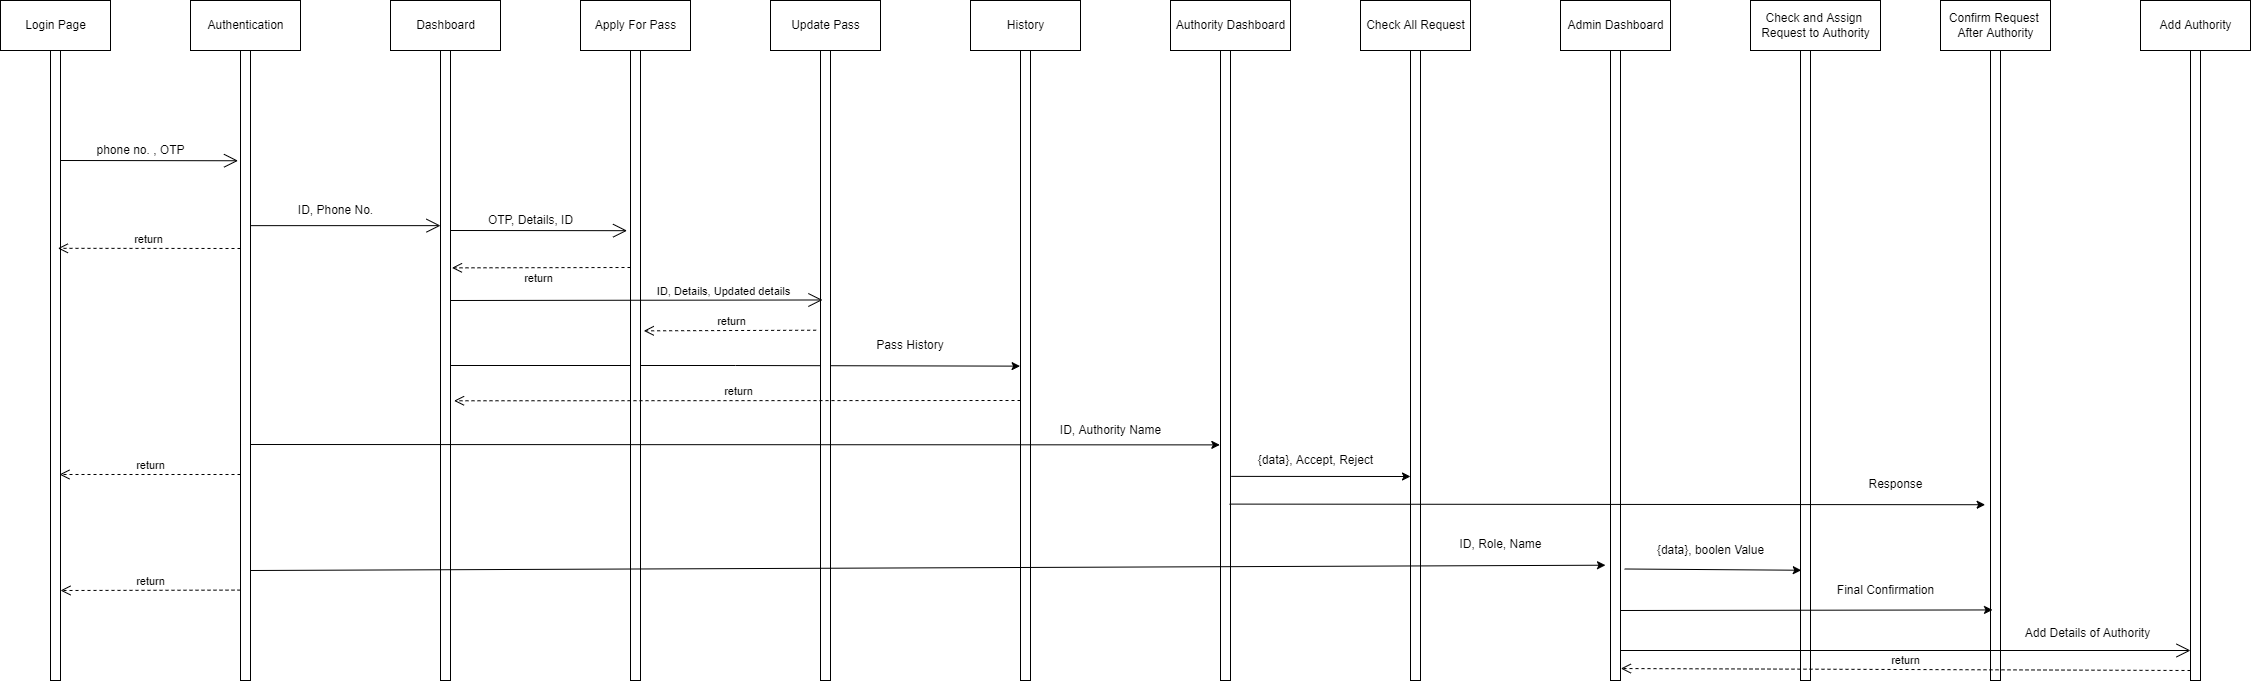

The diagram above was exported from draw.io. Its source (the exported page's mxGraphModel, read from the mxfile embedded in the PNG):
<mxGraphModel dx="2595" dy="1498" grid="1" gridSize="10" guides="1" tooltips="1" connect="1" arrows="1" fold="1" page="1" pageScale="1" pageWidth="1100" pageHeight="850" background="none" math="0" shadow="0">
  <root>
    <mxCell id="0" />
    <mxCell id="1" parent="0" />
    <mxCell id="AshPJU37OQIJtOViBh0h-1" value="Login Page" style="html=1;" parent="1" vertex="1">
      <mxGeometry x="80" y="80" width="110" height="50" as="geometry" />
    </mxCell>
    <mxCell id="AshPJU37OQIJtOViBh0h-4" value="" style="html=1;points=[];perimeter=orthogonalPerimeter;" parent="1" vertex="1">
      <mxGeometry x="130" y="130" width="10" height="630" as="geometry" />
    </mxCell>
    <mxCell id="AshPJU37OQIJtOViBh0h-5" value="Authentication" style="html=1;" parent="1" vertex="1">
      <mxGeometry x="270" y="80" width="110" height="50" as="geometry" />
    </mxCell>
    <mxCell id="AshPJU37OQIJtOViBh0h-6" value="" style="html=1;points=[];perimeter=orthogonalPerimeter;" parent="1" vertex="1">
      <mxGeometry x="320" y="130" width="10" height="630" as="geometry" />
    </mxCell>
    <mxCell id="AshPJU37OQIJtOViBh0h-7" value="Dashboard" style="html=1;" parent="1" vertex="1">
      <mxGeometry x="470" y="80" width="110" height="50" as="geometry" />
    </mxCell>
    <mxCell id="eNnRXVl8L_yyPx--4itf-2" style="edgeStyle=orthogonalEdgeStyle;rounded=0;orthogonalLoop=1;jettySize=auto;html=1;entryX=-0.04;entryY=0.501;entryDx=0;entryDy=0;entryPerimeter=0;" parent="1" source="AshPJU37OQIJtOViBh0h-8" target="AshPJU37OQIJtOViBh0h-20" edge="1">
      <mxGeometry relative="1" as="geometry" />
    </mxCell>
    <mxCell id="AshPJU37OQIJtOViBh0h-8" value="" style="html=1;points=[];perimeter=orthogonalPerimeter;" parent="1" vertex="1">
      <mxGeometry x="520" y="130" width="10" height="630" as="geometry" />
    </mxCell>
    <mxCell id="AshPJU37OQIJtOViBh0h-15" value="Apply For Pass" style="html=1;" parent="1" vertex="1">
      <mxGeometry x="660" y="80" width="110" height="50" as="geometry" />
    </mxCell>
    <mxCell id="AshPJU37OQIJtOViBh0h-16" value="" style="html=1;points=[];perimeter=orthogonalPerimeter;" parent="1" vertex="1">
      <mxGeometry x="710" y="130" width="10" height="630" as="geometry" />
    </mxCell>
    <mxCell id="AshPJU37OQIJtOViBh0h-17" value="Update Pass" style="html=1;" parent="1" vertex="1">
      <mxGeometry x="850" y="80" width="110" height="50" as="geometry" />
    </mxCell>
    <mxCell id="AshPJU37OQIJtOViBh0h-18" value="" style="html=1;points=[];perimeter=orthogonalPerimeter;" parent="1" vertex="1">
      <mxGeometry x="900" y="130" width="10" height="630" as="geometry" />
    </mxCell>
    <mxCell id="AshPJU37OQIJtOViBh0h-19" value="History" style="html=1;" parent="1" vertex="1">
      <mxGeometry x="1050" y="80" width="110" height="50" as="geometry" />
    </mxCell>
    <mxCell id="AshPJU37OQIJtOViBh0h-20" value="" style="html=1;points=[];perimeter=orthogonalPerimeter;" parent="1" vertex="1">
      <mxGeometry x="1100" y="130" width="10" height="630" as="geometry" />
    </mxCell>
    <mxCell id="AshPJU37OQIJtOViBh0h-21" value="Authority Dashboard" style="html=1;" parent="1" vertex="1">
      <mxGeometry x="1250" y="80" width="120" height="50" as="geometry" />
    </mxCell>
    <mxCell id="AshPJU37OQIJtOViBh0h-22" value="" style="html=1;points=[];perimeter=orthogonalPerimeter;" parent="1" vertex="1">
      <mxGeometry x="1300" y="130" width="10" height="630" as="geometry" />
    </mxCell>
    <mxCell id="AshPJU37OQIJtOViBh0h-23" value="Check All Request" style="html=1;" parent="1" vertex="1">
      <mxGeometry x="1440" y="80" width="110" height="50" as="geometry" />
    </mxCell>
    <mxCell id="AshPJU37OQIJtOViBh0h-24" value="" style="html=1;points=[];perimeter=orthogonalPerimeter;" parent="1" vertex="1">
      <mxGeometry x="1490" y="130" width="10" height="630" as="geometry" />
    </mxCell>
    <mxCell id="AshPJU37OQIJtOViBh0h-25" value="Admin Dashboard" style="html=1;" parent="1" vertex="1">
      <mxGeometry x="1640" y="80" width="110" height="50" as="geometry" />
    </mxCell>
    <mxCell id="AshPJU37OQIJtOViBh0h-26" value="" style="html=1;points=[];perimeter=orthogonalPerimeter;" parent="1" vertex="1">
      <mxGeometry x="1690" y="130" width="10" height="630" as="geometry" />
    </mxCell>
    <mxCell id="AshPJU37OQIJtOViBh0h-27" value="Check and Assign &lt;br&gt;Request to Authority" style="html=1;" parent="1" vertex="1">
      <mxGeometry x="1830" y="80" width="130" height="50" as="geometry" />
    </mxCell>
    <mxCell id="AshPJU37OQIJtOViBh0h-28" value="" style="html=1;points=[];perimeter=orthogonalPerimeter;" parent="1" vertex="1">
      <mxGeometry x="1880" y="130" width="10" height="630" as="geometry" />
    </mxCell>
    <mxCell id="AshPJU37OQIJtOViBh0h-29" value="Confirm Request&amp;nbsp;&lt;br&gt;After Authority" style="html=1;" parent="1" vertex="1">
      <mxGeometry x="2020" y="80" width="110" height="50" as="geometry" />
    </mxCell>
    <mxCell id="AshPJU37OQIJtOViBh0h-30" value="" style="html=1;points=[];perimeter=orthogonalPerimeter;" parent="1" vertex="1">
      <mxGeometry x="2070" y="130" width="10" height="630" as="geometry" />
    </mxCell>
    <mxCell id="AshPJU37OQIJtOViBh0h-31" value="Add Authority" style="html=1;" parent="1" vertex="1">
      <mxGeometry x="2220" y="80" width="110" height="50" as="geometry" />
    </mxCell>
    <mxCell id="AshPJU37OQIJtOViBh0h-32" value="" style="html=1;points=[];perimeter=orthogonalPerimeter;" parent="1" vertex="1">
      <mxGeometry x="2270" y="130" width="10" height="630" as="geometry" />
    </mxCell>
    <mxCell id="AshPJU37OQIJtOViBh0h-178" value="" style="endArrow=open;endFill=1;endSize=12;html=1;rounded=0;entryX=-0.248;entryY=0.175;entryDx=0;entryDy=0;entryPerimeter=0;" parent="1" target="AshPJU37OQIJtOViBh0h-6" edge="1">
      <mxGeometry width="160" relative="1" as="geometry">
        <mxPoint x="140" y="240" as="sourcePoint" />
        <mxPoint x="300" y="240" as="targetPoint" />
      </mxGeometry>
    </mxCell>
    <mxCell id="AshPJU37OQIJtOViBh0h-179" value="phone no. , OTP" style="text;html=1;align=center;verticalAlign=middle;resizable=0;points=[];autosize=1;strokeColor=none;fillColor=none;" parent="1" vertex="1">
      <mxGeometry x="170" y="220" width="100" height="20" as="geometry" />
    </mxCell>
    <mxCell id="AshPJU37OQIJtOViBh0h-180" value="" style="endArrow=open;endFill=1;endSize=12;html=1;rounded=0;exitX=1.032;exitY=0.278;exitDx=0;exitDy=0;exitPerimeter=0;" parent="1" source="AshPJU37OQIJtOViBh0h-6" target="AshPJU37OQIJtOViBh0h-8" edge="1">
      <mxGeometry width="160" relative="1" as="geometry">
        <mxPoint x="330" y="260" as="sourcePoint" />
        <mxPoint x="490" y="260" as="targetPoint" />
      </mxGeometry>
    </mxCell>
    <mxCell id="AshPJU37OQIJtOViBh0h-185" value="" style="endArrow=open;endFill=1;endSize=12;html=1;rounded=0;entryX=-0.344;entryY=0.286;entryDx=0;entryDy=0;entryPerimeter=0;" parent="1" target="AshPJU37OQIJtOViBh0h-16" edge="1">
      <mxGeometry width="160" relative="1" as="geometry">
        <mxPoint x="530" y="310" as="sourcePoint" />
        <mxPoint x="690" y="310" as="targetPoint" />
      </mxGeometry>
    </mxCell>
    <mxCell id="AshPJU37OQIJtOViBh0h-187" value="" style="endArrow=open;endFill=1;endSize=12;html=1;rounded=0;entryX=0.195;entryY=0.396;entryDx=0;entryDy=0;entryPerimeter=0;" parent="1" target="AshPJU37OQIJtOViBh0h-18" edge="1">
      <mxGeometry width="160" relative="1" as="geometry">
        <mxPoint x="530" y="380" as="sourcePoint" />
        <mxPoint x="690" y="380" as="targetPoint" />
      </mxGeometry>
    </mxCell>
    <mxCell id="AshPJU37OQIJtOViBh0h-190" value="ID, Details, Updated details" style="edgeLabel;html=1;align=center;verticalAlign=middle;resizable=0;points=[];" parent="AshPJU37OQIJtOViBh0h-187" vertex="1" connectable="0">
      <mxGeometry x="-0.415" y="7" relative="1" as="geometry">
        <mxPoint x="162" y="-3" as="offset" />
      </mxGeometry>
    </mxCell>
    <mxCell id="AshPJU37OQIJtOViBh0h-188" value="ID, Phone No." style="text;html=1;align=center;verticalAlign=middle;resizable=0;points=[];autosize=1;strokeColor=none;fillColor=none;" parent="1" vertex="1">
      <mxGeometry x="370" y="280" width="90" height="20" as="geometry" />
    </mxCell>
    <mxCell id="AshPJU37OQIJtOViBh0h-189" value="OTP, Details, ID" style="text;html=1;align=center;verticalAlign=middle;resizable=0;points=[];autosize=1;strokeColor=none;fillColor=none;" parent="1" vertex="1">
      <mxGeometry x="560" y="290" width="100" height="20" as="geometry" />
    </mxCell>
    <mxCell id="eNnRXVl8L_yyPx--4itf-3" value="Pass History" style="text;html=1;strokeColor=none;fillColor=none;align=center;verticalAlign=middle;whiteSpace=wrap;rounded=0;" parent="1" vertex="1">
      <mxGeometry x="930" y="410" width="120" height="30" as="geometry" />
    </mxCell>
    <mxCell id="eNnRXVl8L_yyPx--4itf-5" value="" style="endArrow=classic;html=1;rounded=0;entryX=-0.067;entryY=0.626;entryDx=0;entryDy=0;entryPerimeter=0;" parent="1" target="AshPJU37OQIJtOViBh0h-22" edge="1">
      <mxGeometry width="50" height="50" relative="1" as="geometry">
        <mxPoint x="330" y="524" as="sourcePoint" />
        <mxPoint x="1290" y="510" as="targetPoint" />
      </mxGeometry>
    </mxCell>
    <mxCell id="eNnRXVl8L_yyPx--4itf-6" value="ID, Authority Name" style="text;html=1;align=center;verticalAlign=middle;resizable=0;points=[];autosize=1;strokeColor=none;fillColor=none;" parent="1" vertex="1">
      <mxGeometry x="1130" y="500" width="120" height="20" as="geometry" />
    </mxCell>
    <mxCell id="eNnRXVl8L_yyPx--4itf-7" value="" style="endArrow=classic;html=1;rounded=0;exitX=1.076;exitY=0.676;exitDx=0;exitDy=0;exitPerimeter=0;" parent="1" source="AshPJU37OQIJtOViBh0h-22" edge="1">
      <mxGeometry width="50" height="50" relative="1" as="geometry">
        <mxPoint x="1370" y="580" as="sourcePoint" />
        <mxPoint x="1490" y="556" as="targetPoint" />
      </mxGeometry>
    </mxCell>
    <mxCell id="eNnRXVl8L_yyPx--4itf-8" value="{data}, Accept, Reject" style="text;html=1;align=center;verticalAlign=middle;resizable=0;points=[];autosize=1;strokeColor=none;fillColor=none;" parent="1" vertex="1">
      <mxGeometry x="1330" y="530" width="130" height="20" as="geometry" />
    </mxCell>
    <mxCell id="eNnRXVl8L_yyPx--4itf-10" value="" style="endArrow=classic;html=1;rounded=0;entryX=-0.5;entryY=0.817;entryDx=0;entryDy=0;entryPerimeter=0;" parent="1" target="AshPJU37OQIJtOViBh0h-26" edge="1">
      <mxGeometry width="50" height="50" relative="1" as="geometry">
        <mxPoint x="330" y="650" as="sourcePoint" />
        <mxPoint x="380" y="600" as="targetPoint" />
      </mxGeometry>
    </mxCell>
    <mxCell id="eNnRXVl8L_yyPx--4itf-11" value="ID, Role, Name" style="text;html=1;align=center;verticalAlign=middle;resizable=0;points=[];autosize=1;strokeColor=none;fillColor=none;" parent="1" vertex="1">
      <mxGeometry x="1530" y="614" width="100" height="20" as="geometry" />
    </mxCell>
    <mxCell id="eNnRXVl8L_yyPx--4itf-13" value="" style="endArrow=classic;html=1;rounded=0;exitX=1.415;exitY=0.823;exitDx=0;exitDy=0;exitPerimeter=0;entryX=0.077;entryY=0.825;entryDx=0;entryDy=0;entryPerimeter=0;" parent="1" source="AshPJU37OQIJtOViBh0h-26" target="AshPJU37OQIJtOViBh0h-28" edge="1">
      <mxGeometry width="50" height="50" relative="1" as="geometry">
        <mxPoint x="1690" y="720" as="sourcePoint" />
        <mxPoint x="1880" y="648" as="targetPoint" />
      </mxGeometry>
    </mxCell>
    <mxCell id="eNnRXVl8L_yyPx--4itf-14" value="{data}, boolen Value" style="text;html=1;align=center;verticalAlign=middle;resizable=0;points=[];autosize=1;strokeColor=none;fillColor=none;" parent="1" vertex="1">
      <mxGeometry x="1730" y="620" width="120" height="20" as="geometry" />
    </mxCell>
    <mxCell id="eNnRXVl8L_yyPx--4itf-15" value="" style="endArrow=classic;html=1;rounded=0;exitX=0.908;exitY=0.72;exitDx=0;exitDy=0;exitPerimeter=0;entryX=-0.535;entryY=0.721;entryDx=0;entryDy=0;entryPerimeter=0;" parent="1" source="AshPJU37OQIJtOViBh0h-22" target="AshPJU37OQIJtOViBh0h-30" edge="1">
      <mxGeometry width="50" height="50" relative="1" as="geometry">
        <mxPoint x="1310" y="620" as="sourcePoint" />
        <mxPoint x="2000" y="584" as="targetPoint" />
      </mxGeometry>
    </mxCell>
    <mxCell id="eNnRXVl8L_yyPx--4itf-16" value="Response" style="text;html=1;align=center;verticalAlign=middle;resizable=0;points=[];autosize=1;strokeColor=none;fillColor=none;" parent="1" vertex="1">
      <mxGeometry x="1940" y="554" width="70" height="20" as="geometry" />
    </mxCell>
    <mxCell id="eNnRXVl8L_yyPx--4itf-18" value="" style="endArrow=classic;html=1;rounded=0;entryX=0.2;entryY=0.888;entryDx=0;entryDy=0;entryPerimeter=0;" parent="1" target="AshPJU37OQIJtOViBh0h-30" edge="1">
      <mxGeometry width="50" height="50" relative="1" as="geometry">
        <mxPoint x="1700" y="690" as="sourcePoint" />
        <mxPoint x="1740" y="670" as="targetPoint" />
      </mxGeometry>
    </mxCell>
    <mxCell id="eNnRXVl8L_yyPx--4itf-20" value="Final Confirmation" style="text;html=1;align=center;verticalAlign=middle;resizable=0;points=[];autosize=1;strokeColor=none;fillColor=none;" parent="1" vertex="1">
      <mxGeometry x="1910" y="660" width="110" height="20" as="geometry" />
    </mxCell>
    <mxCell id="eNnRXVl8L_yyPx--4itf-22" value="return" style="html=1;verticalAlign=bottom;endArrow=open;dashed=1;endSize=8;rounded=0;entryX=0.738;entryY=0.314;entryDx=0;entryDy=0;entryPerimeter=0;" parent="1" target="AshPJU37OQIJtOViBh0h-4" edge="1">
      <mxGeometry relative="1" as="geometry">
        <mxPoint x="320" y="328" as="sourcePoint" />
        <mxPoint x="440" y="330" as="targetPoint" />
      </mxGeometry>
    </mxCell>
    <mxCell id="eNnRXVl8L_yyPx--4itf-24" value="return" style="html=1;verticalAlign=bottom;endArrow=open;dashed=1;endSize=8;rounded=0;entryX=1.145;entryY=0.345;entryDx=0;entryDy=0;entryPerimeter=0;" parent="1" target="AshPJU37OQIJtOViBh0h-8" edge="1">
      <mxGeometry x="0.0301" y="20" relative="1" as="geometry">
        <mxPoint x="710" y="347" as="sourcePoint" />
        <mxPoint x="630" y="340" as="targetPoint" />
        <mxPoint as="offset" />
      </mxGeometry>
    </mxCell>
    <mxCell id="eNnRXVl8L_yyPx--4itf-25" value="return" style="html=1;verticalAlign=bottom;endArrow=open;dashed=1;endSize=8;rounded=0;entryX=1.327;entryY=0.445;entryDx=0;entryDy=0;entryPerimeter=0;exitX=-0.436;exitY=0.444;exitDx=0;exitDy=0;exitPerimeter=0;" parent="1" source="AshPJU37OQIJtOViBh0h-18" target="AshPJU37OQIJtOViBh0h-16" edge="1">
      <mxGeometry relative="1" as="geometry">
        <mxPoint x="890" y="410" as="sourcePoint" />
        <mxPoint x="810" y="410" as="targetPoint" />
      </mxGeometry>
    </mxCell>
    <mxCell id="eNnRXVl8L_yyPx--4itf-26" value="return" style="html=1;verticalAlign=bottom;endArrow=open;dashed=1;endSize=8;rounded=0;entryX=1.352;entryY=0.556;entryDx=0;entryDy=0;entryPerimeter=0;" parent="1" target="AshPJU37OQIJtOViBh0h-8" edge="1">
      <mxGeometry relative="1" as="geometry">
        <mxPoint x="1100" y="480" as="sourcePoint" />
        <mxPoint x="1020" y="480" as="targetPoint" />
      </mxGeometry>
    </mxCell>
    <mxCell id="eNnRXVl8L_yyPx--4itf-27" value="return" style="html=1;verticalAlign=bottom;endArrow=open;dashed=1;endSize=8;rounded=0;entryX=0.896;entryY=0.673;entryDx=0;entryDy=0;entryPerimeter=0;" parent="1" target="AshPJU37OQIJtOViBh0h-4" edge="1">
      <mxGeometry relative="1" as="geometry">
        <mxPoint x="320" y="554" as="sourcePoint" />
        <mxPoint x="240" y="554" as="targetPoint" />
      </mxGeometry>
    </mxCell>
    <mxCell id="eNnRXVl8L_yyPx--4itf-28" value="return" style="html=1;verticalAlign=bottom;endArrow=open;dashed=1;endSize=8;rounded=0;" parent="1" edge="1">
      <mxGeometry relative="1" as="geometry">
        <mxPoint x="320" y="669.6" as="sourcePoint" />
        <mxPoint x="140" y="670" as="targetPoint" />
      </mxGeometry>
    </mxCell>
    <mxCell id="eNnRXVl8L_yyPx--4itf-29" value="" style="endArrow=open;endFill=1;endSize=12;html=1;rounded=0;" parent="1" edge="1">
      <mxGeometry width="160" relative="1" as="geometry">
        <mxPoint x="1700" y="730" as="sourcePoint" />
        <mxPoint x="2270" y="730" as="targetPoint" />
      </mxGeometry>
    </mxCell>
    <mxCell id="eNnRXVl8L_yyPx--4itf-30" value="Add Details of Authority" style="text;html=1;align=center;verticalAlign=middle;resizable=0;points=[];autosize=1;strokeColor=none;fillColor=none;" parent="1" vertex="1">
      <mxGeometry x="2097" y="703" width="140" height="20" as="geometry" />
    </mxCell>
    <mxCell id="eNnRXVl8L_yyPx--4itf-31" value="return" style="html=1;verticalAlign=bottom;endArrow=open;dashed=1;endSize=8;rounded=0;entryX=1.033;entryY=0.981;entryDx=0;entryDy=0;entryPerimeter=0;" parent="1" target="AshPJU37OQIJtOViBh0h-26" edge="1">
      <mxGeometry relative="1" as="geometry">
        <mxPoint x="2270" y="750" as="sourcePoint" />
        <mxPoint x="2190" y="750" as="targetPoint" />
      </mxGeometry>
    </mxCell>
  </root>
</mxGraphModel>